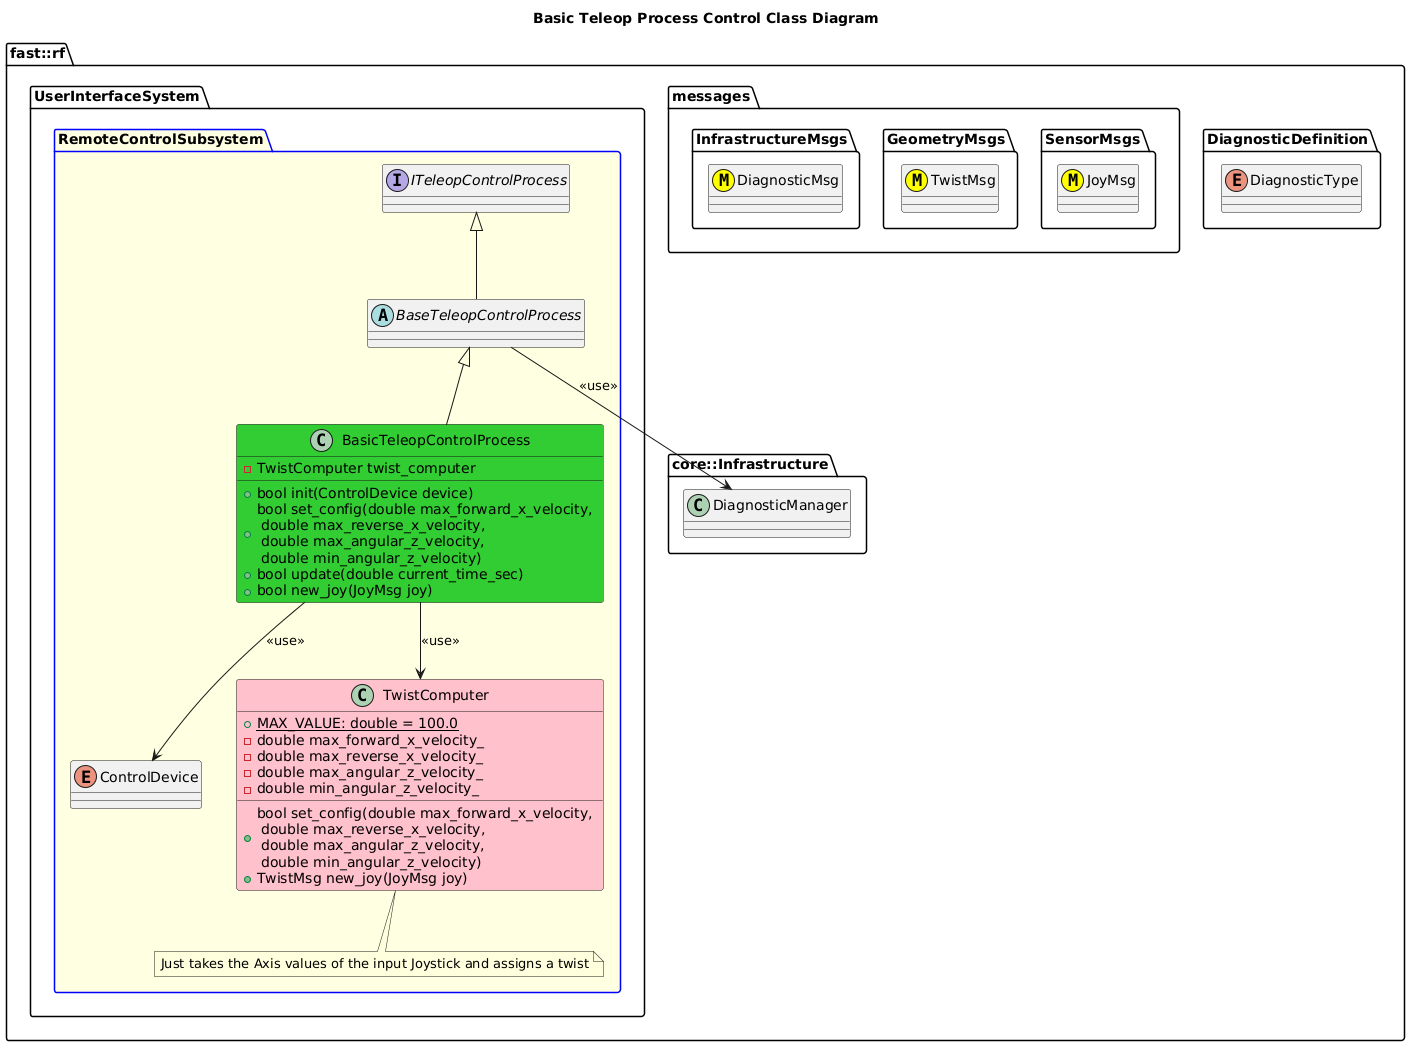

The diagram above was rendered by PlantUML. Its source (embedded in the PNG):
@startuml
title Basic Teleop Process Control Class Diagram

namespace fast::rf {
  namespace DiagnosticDefinition {
    enum DiagnosticType
  }
  namespace messages {
    namespace SensorMsgs {
      class JoyMsg <<(M,#FFFF00)>>
    }
    namespace GeometryMsgs {
      class TwistMsg <<(M,#FFFF00)>>
    }
    namespace InfrastructureMsgs {
      class DiagnosticMsg <<(M,#FFFF00)>>
    }
  }
  namespace core::Infrastructure {
    class DiagnosticManager
  }
  namespace UserInterfaceSystem {
    package RemoteControlSubsystem #LightYellow;line:blue {
        interface ITeleopControlProcess
        abstract BaseTeleopControlProcess
        enum ControlDevice
        BaseTeleopControlProcess -up-|> ITeleopControlProcess
        BaseTeleopControlProcess --> DiagnosticManager: <<use>>
        class TwistComputer #Pink {
          +{static} MAX_VALUE: double = 100.0
          +bool set_config(double max_forward_x_velocity, \n double max_reverse_x_velocity, \n double max_angular_z_velocity, \n double min_angular_z_velocity)
          +TwistMsg new_joy(JoyMsg joy)
          -double max_forward_x_velocity_
          -double max_reverse_x_velocity_
          -double max_angular_z_velocity_
          -double min_angular_z_velocity_
        }
        note bottom of TwistComputer
          Just takes the Axis values of the input Joystick and assigns a twist
        end note
        class BasicTeleopControlProcess #LimeGreen {
          
          +bool init(ControlDevice device)
          +bool set_config(double max_forward_x_velocity, \n double max_reverse_x_velocity, \n double max_angular_z_velocity, \n double min_angular_z_velocity)
          +bool update(double current_time_sec)
          +bool new_joy(JoyMsg joy)
          -TwistComputer twist_computer

        }
        BasicTeleopControlProcess -up-|> BaseTeleopControlProcess
        BasicTeleopControlProcess --> TwistComputer: <<use>>
        BasicTeleopControlProcess --> ControlDevice: <<use>>
    }
  }
}
@enduml